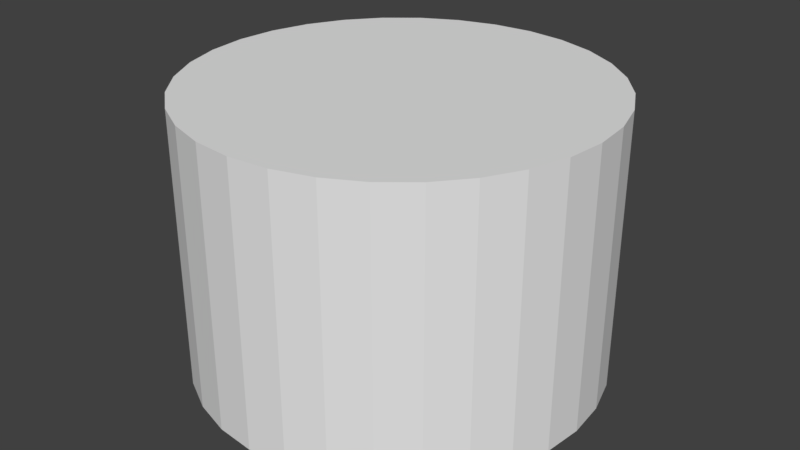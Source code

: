# Source: temple.blend  (saved by Blender 2.78.0; exported with 4.5.12 LTS)
import bpy
from mathutils import Matrix  # noqa: F401  (used for matrix-valued properties, if any)

bpy.ops.wm.read_factory_settings(use_empty=True)
scene = bpy.context.scene
scene.name = 'Scene'

# ---- collections
col_collection_1 = bpy.data.collections.new('Collection 1'); scene.collection.children.link(col_collection_1)

# ---- world
world_world = bpy.data.worlds.new('World'); scene.world = world_world
world_world.color = (0.05088, 0.05088, 0.05088)
world_world.use_sun_shadow = False
world_world.sun_shadow_jitter_overblur = 0.0
world_world.cycles.sampling_method = 'MANUAL'

# ---- meshes
me_plane_001 = bpy.data.meshes.new('Plane.001')
me_plane_001.from_pydata([(-0.5556, 0.8315, 0.0), (-0.3827, 0.9239, 0.0), (-0.1951, 0.9808, 0.0), (0.0, 1.0, 0.0), (-0.7071, 0.7071, 0.0), (-0.8315, 0.5556, 0.0), (-0.9239, 0.3827, 0.0), (-0.9808, 0.1951, 0.0), (-1.0, 7.55e-08, 0.0), (-0.9808, -0.1951, 0.0), (-0.9239, -0.3827, 0.0), (-0.8315, -0.5556, 0.0), (-0.7071, -0.7071, 0.0), (-0.5556, -0.8315, 0.0), (-0.3827, -0.9239, 0.0), (-0.1951, -0.9808, 0.0), (3.258e-07, -1.0, 0.0), (0.1951, -0.9808, 0.0), (0.3827, -0.9239, 0.0), (0.5556, -0.8315, 0.0), (0.7071, -0.7071, 0.0), (0.8315, -0.5556, 0.0), (0.9239, -0.3827, 0.0), (0.9808, -0.1951, 0.0), (1.0, 9.656e-07, 0.0), (0.9808, 0.1951, 0.0), (0.9239, 0.3827, 0.0), (0.8315, 0.5556, 0.0), (0.7071, 0.7071, 0.0), (0.5556, 0.8315, 0.0), (0.3827, 0.9239, 0.0), (0.1951, 0.9808, 0.0), (-0.7071, 0.7071, 1.357), (-0.5556, 0.8315, 1.357), (-0.3827, 0.9239, 1.357), (-0.1951, 0.9808, 1.357), (0.0, 1.0, 1.357), (-0.8315, 0.5556, 1.357), (-0.9239, 0.3827, 1.357), (-0.9808, 0.1951, 1.357), (-1.0, 7.55e-08, 1.357), (-0.9808, -0.1951, 1.357), (-0.9239, -0.3827, 1.357), (-0.8315, -0.5556, 1.357), (-0.7071, -0.7071, 1.357), (-0.5556, -0.8315, 1.357), (-0.3827, -0.9239, 1.357), (-0.1951, -0.9808, 1.357), (3.258e-07, -1.0, 1.357), (0.1951, -0.9808, 1.357), (0.3827, -0.9239, 1.357), (0.5556, -0.8315, 1.357), (0.7071, -0.7071, 1.357), (0.8315, -0.5556, 1.357), (0.9239, -0.3827, 1.357), (0.9808, -0.1951, 1.357), (1.0, 9.656e-07, 1.357), (0.9808, 0.1951, 1.357), (0.9239, 0.3827, 1.357), (0.8315, 0.5556, 1.357), (0.7071, 0.7071, 1.357), (0.5556, 0.8315, 1.357), (0.3827, 0.9239, 1.357), (0.1951, 0.9808, 1.357)], [], [(4, 0, 1, 2, 3, 31, 30, 29, 28, 27, 26, 25, 24, 23, 22, 21, 20, 19, 18, 17, 16, 15, 14, 13, 12, 11, 10, 9, 8, 7, 6, 5), (32, 37, 38, 39, 40, 41, 42, 43, 44, 45, 46, 47, 48, 49, 50, 51, 52, 53, 54, 55, 56, 57, 58, 59, 60, 61, 62, 63, 36, 35, 34, 33), (7, 8, 40, 39), (21, 22, 54, 53), (8, 9, 41, 40), (22, 23, 55, 54), (9, 10, 42, 41), (23, 24, 56, 55), (10, 11, 43, 42), (24, 25, 57, 56), (11, 12, 44, 43), (25, 26, 58, 57), (12, 13, 45, 44), (26, 27, 59, 58), (13, 14, 46, 45), (0, 4, 32, 33), (27, 28, 60, 59), (14, 15, 47, 46), (1, 0, 33, 34), (28, 29, 61, 60), (15, 16, 48, 47), (2, 1, 34, 35), (29, 30, 62, 61), (16, 17, 49, 48), (3, 2, 35, 36), (30, 31, 63, 62), (17, 18, 50, 49), (4, 5, 37, 32), (31, 3, 36, 63), (18, 19, 51, 50), (5, 6, 38, 37), (19, 20, 52, 51), (6, 7, 39, 38), (20, 21, 53, 52)])
me_plane_001.use_remesh_preserve_volume = False
me_plane_001.use_remesh_preserve_attributes = False
me_plane_001.use_mirror_vertex_groups = False
me_plane_001.update()

# ---- objects
ob_plane = bpy.data.objects.new('Plane', me_plane_001)

# ---- transforms, parenting, visibility, modifiers, constraints
ob_plane.location = (0.0, 0.0, 0.0)
ob_plane.lineart.crease_threshold = 0.0

# ---- collection membership
col_collection_1.objects.link(ob_plane)

# ---- scene / render settings (as saved in the file)
scene.frame_start = 1; scene.frame_end = 250; scene.frame_set(1)
scene.render.engine = 'BLENDER_EEVEE_NEXT'
scene.render.resolution_percentage = 50
scene.render.dither_intensity = 0.0
scene.cycles.use_denoising = False
scene.cycles.samples = 128
scene.cycles.sampling_pattern = 'TABULATED_SOBOL'
scene.cycles.light_sampling_threshold = 0.0
scene.cycles.use_adaptive_sampling = False
scene.cycles.use_light_tree = False
scene.cycles.blur_glossy = 0.0
scene.cycles.sample_clamp_indirect = 0.0
scene.view_settings.view_transform = 'Standard'
bpy.context.view_layer.update()

# ---- added for rendering (the .blend has no active camera and no usable light): camera, sun
cam_auto = bpy.data.cameras.new('AutoCamera')
cam_auto.lens = 50.0
cam_auto.sensor_width = 36.0
cam_auto.clip_end = 1000.0
ob_auto_camera = bpy.data.objects.new('AutoCamera', cam_auto)
scene.collection.objects.link(ob_auto_camera)
ob_auto_camera.location = (2.90252, -3.48302, 3.0005)
ob_auto_camera.rotation_euler = (1.09748, -7.21219e-08, 0.694738)
scene.camera = ob_auto_camera
light_auto_sun = bpy.data.lights.new('AutoSun', 'SUN')
light_auto_sun.energy = 3.0
light_auto_sun.angle = 0.0523599
ob_auto_sun = bpy.data.objects.new('AutoSun', light_auto_sun)
scene.collection.objects.link(ob_auto_sun)
ob_auto_sun.rotation_euler = (0.872665, 0.174533, 0.523599)
bpy.context.view_layer.update()
